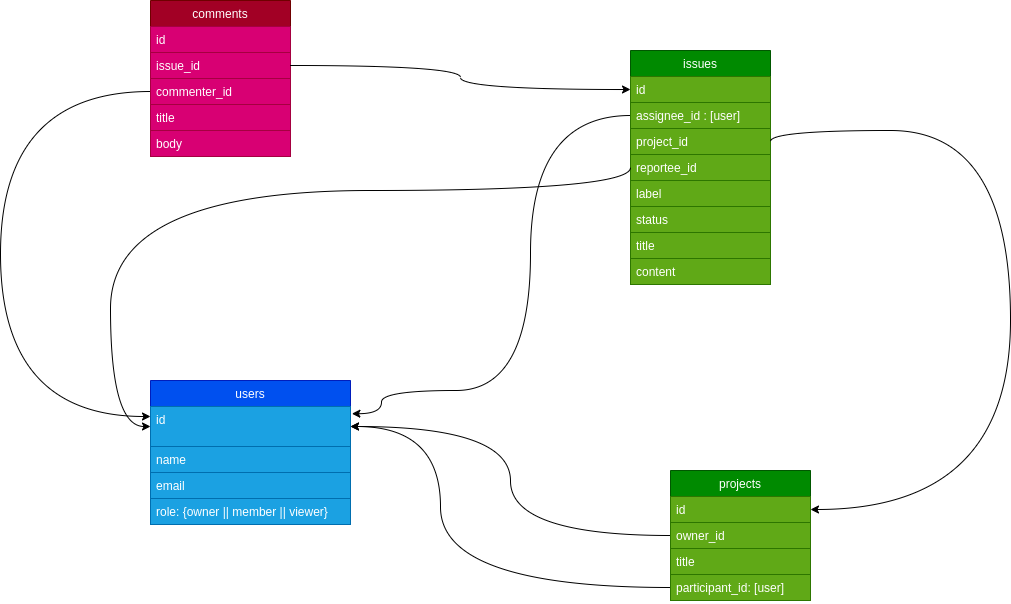

The diagram above was exported from draw.io. Its source (the exported page's mxGraphModel, read from the mxfile embedded in the PNG):
<mxGraphModel dx="1048" dy="709" grid="1" gridSize="10" guides="1" tooltips="1" connect="1" arrows="1" fold="1" page="1" pageScale="1" pageWidth="850" pageHeight="1100" math="0" shadow="0">
  <root>
    <mxCell id="0" />
    <mxCell id="1" parent="0" />
    <mxCell id="3" value="users" style="swimlane;fontStyle=0;childLayout=stackLayout;horizontal=1;startSize=26;fillColor=#0050ef;horizontalStack=0;resizeParent=1;resizeParentMax=0;resizeLast=0;collapsible=1;marginBottom=0;strokeColor=#001DBC;fontColor=#ffffff;rounded=0;" parent="1" vertex="1">
      <mxGeometry x="160" y="500" width="200" height="144" as="geometry">
        <mxRectangle x="20" y="70" width="60" height="26" as="alternateBounds" />
      </mxGeometry>
    </mxCell>
    <mxCell id="4" value="id" style="text;strokeColor=#006EAF;fillColor=#1ba1e2;align=left;verticalAlign=top;spacingLeft=4;spacingRight=4;overflow=hidden;rotatable=0;points=[[0,0.5],[1,0.5]];portConstraint=eastwest;fontColor=#ffffff;" parent="3" vertex="1">
      <mxGeometry y="26" width="200" height="40" as="geometry" />
    </mxCell>
    <mxCell id="5" value="name" style="text;strokeColor=#006EAF;fillColor=#1ba1e2;align=left;verticalAlign=top;spacingLeft=4;spacingRight=4;overflow=hidden;rotatable=0;points=[[0,0.5],[1,0.5]];portConstraint=eastwest;fontColor=#ffffff;" parent="3" vertex="1">
      <mxGeometry y="66" width="200" height="26" as="geometry" />
    </mxCell>
    <mxCell id="6" value="email" style="text;strokeColor=#006EAF;fillColor=#1ba1e2;align=left;verticalAlign=top;spacingLeft=4;spacingRight=4;overflow=hidden;rotatable=0;points=[[0,0.5],[1,0.5]];portConstraint=eastwest;fontColor=#ffffff;rounded=0;" parent="3" vertex="1">
      <mxGeometry y="92" width="200" height="26" as="geometry" />
    </mxCell>
    <mxCell id="13" value="role: {owner || member || viewer}" style="text;strokeColor=#006EAF;fillColor=#1ba1e2;align=left;verticalAlign=top;spacingLeft=4;spacingRight=4;overflow=hidden;rotatable=0;points=[[0,0.5],[1,0.5]];portConstraint=eastwest;fontColor=#ffffff;rounded=0;" parent="3" vertex="1">
      <mxGeometry y="118" width="200" height="26" as="geometry" />
    </mxCell>
    <mxCell id="7" value="projects" style="swimlane;fontStyle=0;childLayout=stackLayout;horizontal=1;startSize=26;fillColor=#008a00;horizontalStack=0;resizeParent=1;resizeParentMax=0;resizeLast=0;collapsible=1;marginBottom=0;rounded=0;strokeColor=#005700;fontColor=#ffffff;" parent="1" vertex="1">
      <mxGeometry x="680" y="590" width="140" height="130" as="geometry" />
    </mxCell>
    <mxCell id="8" value="id" style="text;strokeColor=#2D7600;fillColor=#60a917;align=left;verticalAlign=top;spacingLeft=4;spacingRight=4;overflow=hidden;rotatable=0;points=[[0,0.5],[1,0.5]];portConstraint=eastwest;fontColor=#ffffff;" parent="7" vertex="1">
      <mxGeometry y="26" width="140" height="26" as="geometry" />
    </mxCell>
    <mxCell id="11" value="owner_id" style="text;strokeColor=#2D7600;fillColor=#60a917;align=left;verticalAlign=top;spacingLeft=4;spacingRight=4;overflow=hidden;rotatable=0;points=[[0,0.5],[1,0.5]];portConstraint=eastwest;fontColor=#ffffff;" parent="7" vertex="1">
      <mxGeometry y="52" width="140" height="26" as="geometry" />
    </mxCell>
    <mxCell id="10" value="title" style="text;strokeColor=#2D7600;fillColor=#60a917;align=left;verticalAlign=top;spacingLeft=4;spacingRight=4;overflow=hidden;rotatable=0;points=[[0,0.5],[1,0.5]];portConstraint=eastwest;fontColor=#ffffff;" parent="7" vertex="1">
      <mxGeometry y="78" width="140" height="26" as="geometry" />
    </mxCell>
    <mxCell id="39" value="participant_id: [user]" style="text;strokeColor=#2D7600;fillColor=#60a917;align=left;verticalAlign=top;spacingLeft=4;spacingRight=4;overflow=hidden;rotatable=0;points=[[0,0.5],[1,0.5]];portConstraint=eastwest;fontColor=#ffffff;" parent="7" vertex="1">
      <mxGeometry y="104" width="140" height="26" as="geometry" />
    </mxCell>
    <mxCell id="14" value="issues" style="swimlane;fontStyle=0;childLayout=stackLayout;horizontal=1;startSize=26;fillColor=#008a00;horizontalStack=0;resizeParent=1;resizeParentMax=0;resizeLast=0;collapsible=1;marginBottom=0;rounded=0;strokeColor=#005700;fontColor=#ffffff;" parent="1" vertex="1">
      <mxGeometry x="640" y="170" width="140" height="234" as="geometry" />
    </mxCell>
    <mxCell id="15" value="id" style="text;strokeColor=#2D7600;fillColor=#60a917;align=left;verticalAlign=top;spacingLeft=4;spacingRight=4;overflow=hidden;rotatable=0;points=[[0,0.5],[1,0.5]];portConstraint=eastwest;fontColor=#ffffff;" parent="14" vertex="1">
      <mxGeometry y="26" width="140" height="26" as="geometry" />
    </mxCell>
    <mxCell id="16" value="assignee_id : [user]" style="text;strokeColor=#2D7600;fillColor=#60a917;align=left;verticalAlign=top;spacingLeft=4;spacingRight=4;overflow=hidden;rotatable=0;points=[[0,0.5],[1,0.5]];portConstraint=eastwest;fontColor=#ffffff;" parent="14" vertex="1">
      <mxGeometry y="52" width="140" height="26" as="geometry" />
    </mxCell>
    <mxCell id="17" value="project_id" style="text;strokeColor=#2D7600;fillColor=#60a917;align=left;verticalAlign=top;spacingLeft=4;spacingRight=4;overflow=hidden;rotatable=0;points=[[0,0.5],[1,0.5]];portConstraint=eastwest;fontColor=#ffffff;" parent="14" vertex="1">
      <mxGeometry y="78" width="140" height="26" as="geometry" />
    </mxCell>
    <mxCell id="24" value="reportee_id" style="text;strokeColor=#2D7600;fillColor=#60a917;align=left;verticalAlign=top;spacingLeft=4;spacingRight=4;overflow=hidden;rotatable=0;points=[[0,0.5],[1,0.5]];portConstraint=eastwest;fontColor=#ffffff;" parent="14" vertex="1">
      <mxGeometry y="104" width="140" height="26" as="geometry" />
    </mxCell>
    <mxCell id="32" value="label" style="text;strokeColor=#2D7600;fillColor=#60a917;align=left;verticalAlign=top;spacingLeft=4;spacingRight=4;overflow=hidden;rotatable=0;points=[[0,0.5],[1,0.5]];portConstraint=eastwest;fontColor=#ffffff;" parent="14" vertex="1">
      <mxGeometry y="130" width="140" height="26" as="geometry" />
    </mxCell>
    <mxCell id="33" value="status" style="text;strokeColor=#2D7600;fillColor=#60a917;align=left;verticalAlign=top;spacingLeft=4;spacingRight=4;overflow=hidden;rotatable=0;points=[[0,0.5],[1,0.5]];portConstraint=eastwest;fontColor=#ffffff;" parent="14" vertex="1">
      <mxGeometry y="156" width="140" height="26" as="geometry" />
    </mxCell>
    <mxCell id="38" value="title" style="text;strokeColor=#2D7600;fillColor=#60a917;align=left;verticalAlign=top;spacingLeft=4;spacingRight=4;overflow=hidden;rotatable=0;points=[[0,0.5],[1,0.5]];portConstraint=eastwest;fontColor=#ffffff;" parent="14" vertex="1">
      <mxGeometry y="182" width="140" height="26" as="geometry" />
    </mxCell>
    <mxCell id="37" value="content" style="text;strokeColor=#2D7600;fillColor=#60a917;align=left;verticalAlign=top;spacingLeft=4;spacingRight=4;overflow=hidden;rotatable=0;points=[[0,0.5],[1,0.5]];portConstraint=eastwest;fontColor=#ffffff;" parent="14" vertex="1">
      <mxGeometry y="208" width="140" height="26" as="geometry" />
    </mxCell>
    <mxCell id="21" style="edgeStyle=orthogonalEdgeStyle;curved=1;rounded=0;orthogonalLoop=1;jettySize=auto;html=1;exitX=0;exitY=0.5;exitDx=0;exitDy=0;entryX=1;entryY=0.5;entryDx=0;entryDy=0;" parent="1" source="11" target="4" edge="1">
      <mxGeometry relative="1" as="geometry" />
    </mxCell>
    <mxCell id="22" style="edgeStyle=orthogonalEdgeStyle;orthogonalLoop=1;jettySize=auto;html=1;exitX=0;exitY=0.5;exitDx=0;exitDy=0;entryX=1.007;entryY=0.18;entryDx=0;entryDy=0;entryPerimeter=0;curved=1;strokeWidth=1;targetPerimeterSpacing=0;" parent="1" source="16" target="4" edge="1">
      <mxGeometry relative="1" as="geometry">
        <Array as="points">
          <mxPoint x="540" y="235" />
          <mxPoint x="540" y="510" />
          <mxPoint x="391" y="510" />
        </Array>
      </mxGeometry>
    </mxCell>
    <mxCell id="23" style="edgeStyle=orthogonalEdgeStyle;curved=1;rounded=0;orthogonalLoop=1;jettySize=auto;html=1;exitX=1;exitY=0.5;exitDx=0;exitDy=0;entryX=1;entryY=0.5;entryDx=0;entryDy=0;" parent="1" source="17" target="8" edge="1">
      <mxGeometry relative="1" as="geometry">
        <mxPoint x="770" y="290" as="sourcePoint" />
        <mxPoint x="720" y="580" as="targetPoint" />
        <Array as="points">
          <mxPoint x="780" y="250" />
          <mxPoint x="1020" y="250" />
          <mxPoint x="1020" y="629" />
        </Array>
      </mxGeometry>
    </mxCell>
    <mxCell id="25" style="edgeStyle=orthogonalEdgeStyle;curved=1;rounded=0;orthogonalLoop=1;jettySize=auto;html=1;exitX=0;exitY=0.5;exitDx=0;exitDy=0;entryX=0;entryY=0.5;entryDx=0;entryDy=0;" parent="1" source="24" target="4" edge="1">
      <mxGeometry relative="1" as="geometry">
        <Array as="points">
          <mxPoint x="640" y="310" />
          <mxPoint x="120" y="310" />
          <mxPoint x="120" y="546" />
        </Array>
      </mxGeometry>
    </mxCell>
    <mxCell id="26" value="comments" style="swimlane;fontStyle=0;childLayout=stackLayout;horizontal=1;startSize=26;fillColor=#a20025;horizontalStack=0;resizeParent=1;resizeParentMax=0;resizeLast=0;collapsible=1;marginBottom=0;rounded=0;strokeColor=#6F0000;fontColor=#ffffff;" parent="1" vertex="1">
      <mxGeometry x="160" y="120" width="140" height="156" as="geometry" />
    </mxCell>
    <mxCell id="27" value="id" style="text;strokeColor=#A50040;fillColor=#d80073;align=left;verticalAlign=top;spacingLeft=4;spacingRight=4;overflow=hidden;rotatable=0;points=[[0,0.5],[1,0.5]];portConstraint=eastwest;fontColor=#ffffff;" parent="26" vertex="1">
      <mxGeometry y="26" width="140" height="26" as="geometry" />
    </mxCell>
    <mxCell id="28" value="issue_id" style="text;strokeColor=#A50040;fillColor=#d80073;align=left;verticalAlign=top;spacingLeft=4;spacingRight=4;overflow=hidden;rotatable=0;points=[[0,0.5],[1,0.5]];portConstraint=eastwest;fontColor=#ffffff;" parent="26" vertex="1">
      <mxGeometry y="52" width="140" height="26" as="geometry" />
    </mxCell>
    <mxCell id="29" value="commenter_id" style="text;strokeColor=#A50040;fillColor=#d80073;align=left;verticalAlign=top;spacingLeft=4;spacingRight=4;overflow=hidden;rotatable=0;points=[[0,0.5],[1,0.5]];portConstraint=eastwest;fontColor=#ffffff;" parent="26" vertex="1">
      <mxGeometry y="78" width="140" height="26" as="geometry" />
    </mxCell>
    <mxCell id="35" value="title" style="text;strokeColor=#A50040;fillColor=#d80073;align=left;verticalAlign=top;spacingLeft=4;spacingRight=4;overflow=hidden;rotatable=0;points=[[0,0.5],[1,0.5]];portConstraint=eastwest;fontColor=#ffffff;" parent="26" vertex="1">
      <mxGeometry y="104" width="140" height="26" as="geometry" />
    </mxCell>
    <mxCell id="36" value="body" style="text;strokeColor=#A50040;fillColor=#d80073;align=left;verticalAlign=top;spacingLeft=4;spacingRight=4;overflow=hidden;rotatable=0;points=[[0,0.5],[1,0.5]];portConstraint=eastwest;fontColor=#ffffff;" parent="26" vertex="1">
      <mxGeometry y="130" width="140" height="26" as="geometry" />
    </mxCell>
    <mxCell id="30" style="edgeStyle=orthogonalEdgeStyle;curved=1;rounded=0;orthogonalLoop=1;jettySize=auto;html=1;exitX=1;exitY=0.5;exitDx=0;exitDy=0;entryX=0;entryY=0.5;entryDx=0;entryDy=0;" parent="1" source="28" target="15" edge="1">
      <mxGeometry relative="1" as="geometry" />
    </mxCell>
    <mxCell id="31" style="edgeStyle=orthogonalEdgeStyle;curved=1;rounded=0;orthogonalLoop=1;jettySize=auto;html=1;exitX=0;exitY=0.5;exitDx=0;exitDy=0;entryX=0;entryY=0.25;entryDx=0;entryDy=0;" parent="1" source="29" target="3" edge="1">
      <mxGeometry relative="1" as="geometry">
        <Array as="points">
          <mxPoint x="10" y="211" />
          <mxPoint x="10" y="536" />
        </Array>
      </mxGeometry>
    </mxCell>
    <mxCell id="40" style="edgeStyle=orthogonalEdgeStyle;orthogonalLoop=1;jettySize=auto;html=1;exitX=0;exitY=0.5;exitDx=0;exitDy=0;entryX=1;entryY=0.5;entryDx=0;entryDy=0;curved=1;" parent="1" source="39" target="4" edge="1">
      <mxGeometry relative="1" as="geometry">
        <Array as="points">
          <mxPoint x="450" y="707" />
          <mxPoint x="450" y="546" />
        </Array>
      </mxGeometry>
    </mxCell>
  </root>
</mxGraphModel>